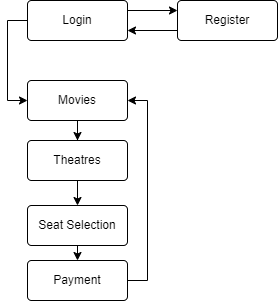

The diagram above was exported from draw.io. Its source (the exported page's mxGraphModel, read from the mxfile embedded in the PNG):
<mxGraphModel dx="865" dy="614" grid="1" gridSize="10" guides="1" tooltips="1" connect="1" arrows="1" fold="1" page="1" pageScale="1" pageWidth="1400" pageHeight="850" math="0" shadow="0">
  <root>
    <mxCell id="0" />
    <mxCell id="1" parent="0" />
    <mxCell id="CZ8BX277ls8TQSnaiivR-21" style="edgeStyle=orthogonalEdgeStyle;rounded=0;orthogonalLoop=1;jettySize=auto;html=1;exitX=0;exitY=0.5;exitDx=0;exitDy=0;entryX=0;entryY=0.5;entryDx=0;entryDy=0;" edge="1" parent="1" source="CZ8BX277ls8TQSnaiivR-1" target="CZ8BX277ls8TQSnaiivR-7">
      <mxGeometry relative="1" as="geometry">
        <mxPoint x="160" y="340" as="targetPoint" />
      </mxGeometry>
    </mxCell>
    <mxCell id="CZ8BX277ls8TQSnaiivR-29" style="edgeStyle=orthogonalEdgeStyle;rounded=0;orthogonalLoop=1;jettySize=auto;html=1;exitX=1;exitY=0.25;exitDx=0;exitDy=0;entryX=0;entryY=0.25;entryDx=0;entryDy=0;" edge="1" parent="1" source="CZ8BX277ls8TQSnaiivR-1" target="CZ8BX277ls8TQSnaiivR-2">
      <mxGeometry relative="1" as="geometry" />
    </mxCell>
    <mxCell id="CZ8BX277ls8TQSnaiivR-1" value="Login" style="rounded=1;arcSize=10;whiteSpace=wrap;html=1;align=center;" vertex="1" parent="1">
      <mxGeometry x="200" y="200" width="100" height="40" as="geometry" />
    </mxCell>
    <mxCell id="CZ8BX277ls8TQSnaiivR-32" style="edgeStyle=orthogonalEdgeStyle;rounded=0;orthogonalLoop=1;jettySize=auto;html=1;exitX=0;exitY=0.75;exitDx=0;exitDy=0;entryX=1;entryY=0.75;entryDx=0;entryDy=0;" edge="1" parent="1" source="CZ8BX277ls8TQSnaiivR-2" target="CZ8BX277ls8TQSnaiivR-1">
      <mxGeometry relative="1" as="geometry" />
    </mxCell>
    <mxCell id="CZ8BX277ls8TQSnaiivR-2" value="Register" style="rounded=1;arcSize=10;whiteSpace=wrap;html=1;align=center;" vertex="1" parent="1">
      <mxGeometry x="350" y="200" width="100" height="40" as="geometry" />
    </mxCell>
    <mxCell id="CZ8BX277ls8TQSnaiivR-25" style="edgeStyle=orthogonalEdgeStyle;rounded=0;orthogonalLoop=1;jettySize=auto;html=1;exitX=0.5;exitY=1;exitDx=0;exitDy=0;" edge="1" parent="1" source="CZ8BX277ls8TQSnaiivR-7" target="CZ8BX277ls8TQSnaiivR-11">
      <mxGeometry relative="1" as="geometry" />
    </mxCell>
    <mxCell id="CZ8BX277ls8TQSnaiivR-7" value="Movies" style="rounded=1;arcSize=10;whiteSpace=wrap;html=1;align=center;" vertex="1" parent="1">
      <mxGeometry x="200" y="280" width="100" height="40" as="geometry" />
    </mxCell>
    <mxCell id="CZ8BX277ls8TQSnaiivR-26" style="edgeStyle=orthogonalEdgeStyle;rounded=0;orthogonalLoop=1;jettySize=auto;html=1;exitX=0.5;exitY=1;exitDx=0;exitDy=0;entryX=0.5;entryY=0;entryDx=0;entryDy=0;" edge="1" parent="1" source="CZ8BX277ls8TQSnaiivR-11" target="CZ8BX277ls8TQSnaiivR-13">
      <mxGeometry relative="1" as="geometry" />
    </mxCell>
    <mxCell id="CZ8BX277ls8TQSnaiivR-11" value="Theatres" style="rounded=1;arcSize=10;whiteSpace=wrap;html=1;align=center;" vertex="1" parent="1">
      <mxGeometry x="200" y="340" width="100" height="40" as="geometry" />
    </mxCell>
    <mxCell id="CZ8BX277ls8TQSnaiivR-27" style="edgeStyle=orthogonalEdgeStyle;rounded=0;orthogonalLoop=1;jettySize=auto;html=1;exitX=0.5;exitY=1;exitDx=0;exitDy=0;entryX=0.5;entryY=0;entryDx=0;entryDy=0;" edge="1" parent="1" source="CZ8BX277ls8TQSnaiivR-13" target="CZ8BX277ls8TQSnaiivR-15">
      <mxGeometry relative="1" as="geometry" />
    </mxCell>
    <mxCell id="CZ8BX277ls8TQSnaiivR-13" value="Seat Selection" style="rounded=1;arcSize=10;whiteSpace=wrap;html=1;align=center;" vertex="1" parent="1">
      <mxGeometry x="200" y="405" width="100" height="40" as="geometry" />
    </mxCell>
    <mxCell id="CZ8BX277ls8TQSnaiivR-28" style="edgeStyle=orthogonalEdgeStyle;rounded=0;orthogonalLoop=1;jettySize=auto;html=1;exitX=1;exitY=0.5;exitDx=0;exitDy=0;entryX=1;entryY=0.5;entryDx=0;entryDy=0;" edge="1" parent="1" source="CZ8BX277ls8TQSnaiivR-15" target="CZ8BX277ls8TQSnaiivR-7">
      <mxGeometry relative="1" as="geometry">
        <mxPoint x="320" y="360" as="targetPoint" />
      </mxGeometry>
    </mxCell>
    <mxCell id="CZ8BX277ls8TQSnaiivR-15" value="Payment" style="rounded=1;arcSize=10;whiteSpace=wrap;html=1;align=center;" vertex="1" parent="1">
      <mxGeometry x="200" y="460" width="100" height="40" as="geometry" />
    </mxCell>
  </root>
</mxGraphModel>